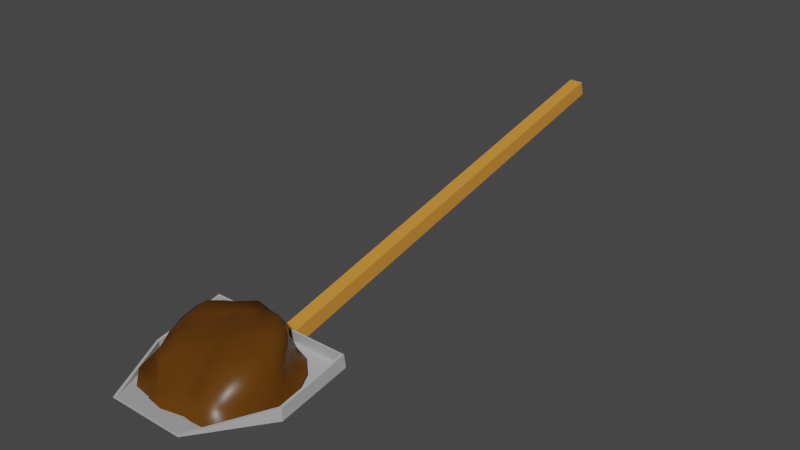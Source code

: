 # Source: Shovel.blend  (saved by Blender 3.0.42; exported with 4.5.12 LTS)
import bpy
from mathutils import Matrix  # noqa: F401  (used for matrix-valued properties, if any)

bpy.ops.wm.read_factory_settings(use_empty=True)
scene = bpy.context.scene
scene.name = 'Scene'

# ---- materials (node trees are filled in below, after node groups)
mat_shovel_handle_mat = bpy.data.materials.new('Shovel Handle_mat')
mat_shovel_handle_mat.alpha_threshold = 0.0
mat_shovel_handle_mat.use_transparent_shadow = False
mat_shovel_handle_mat.line_color = (0.0, 0.0, 0.0, 1.0)
mat_shovel_leaf_mat = bpy.data.materials.new('Shovel Leaf_mat')
mat_shovel_leaf_mat.use_transparent_shadow = False
mat_dirt_mat = bpy.data.materials.new('Dirt_mat')
mat_dirt_mat.use_transparent_shadow = False

# ---- material node trees
mat_shovel_handle_mat.use_nodes = True; mat_shovel_handle_mat.node_tree.nodes.clear()
_N = mat_shovel_handle_mat.node_tree.nodes; _L = mat_shovel_handle_mat.node_tree.links
n0 = _N.new('ShaderNodeOutputMaterial'); n0.name = 'Material Output'; n0.location = (300, 300)
n1 = _N.new('ShaderNodeBsdfPrincipled'); n1.name = 'Principled BSDF'; n1.location = (10, 300)
n1.distribution = 'GGX'
n1.subsurface_method = 'RANDOM_WALK_SKIN'
n1.inputs[0].default_value = (0.6718, 0.2638, 0.03081, 1.0)
n1.inputs[2].default_value = 0.9044
n1.inputs[3].default_value = 1.45
n1.inputs[27].default_value = (0.0, 0.0, 0.0, 1.0)
n1.inputs[28].default_value = 1.0
_L.new(n1.outputs[0], n0.inputs[0])
n0.is_active_output = True
mat_shovel_leaf_mat.use_nodes = True; mat_shovel_leaf_mat.node_tree.nodes.clear()
_N = mat_shovel_leaf_mat.node_tree.nodes; _L = mat_shovel_leaf_mat.node_tree.links
n0 = _N.new('ShaderNodeBsdfPrincipled'); n0.name = 'Principled BSDF'; n0.location = (10, 300)
n0.distribution = 'GGX'
n0.subsurface_method = 'RANDOM_WALK_SKIN'
n0.inputs[0].default_value = (0.4559, 0.4559, 0.4559, 1.0)
n0.inputs[2].default_value = 0.4204
n0.inputs[3].default_value = 1.45
n0.inputs[27].default_value = (0.0, 0.0, 0.0, 1.0)
n0.inputs[28].default_value = 1.0
n1 = _N.new('ShaderNodeOutputMaterial'); n1.name = 'Material Output'; n1.location = (300, 300)
_L.new(n0.outputs[0], n1.inputs[0])
n1.is_active_output = True
mat_dirt_mat.use_nodes = True; mat_dirt_mat.node_tree.nodes.clear()
_N = mat_dirt_mat.node_tree.nodes; _L = mat_dirt_mat.node_tree.links
n0 = _N.new('ShaderNodeBsdfPrincipled'); n0.name = 'Principled BSDF'; n0.location = (10, 300)
n0.distribution = 'GGX'
n0.subsurface_method = 'RANDOM_WALK_SKIN'
n0.inputs[0].default_value = (0.1072, 0.03942, 0.003457, 1.0)
n0.inputs[2].default_value = 0.3321
n0.inputs[3].default_value = 1.45
n0.inputs[13].default_value = 0.1985
n0.inputs[27].default_value = (0.0, 0.0, 0.0, 1.0)
n0.inputs[28].default_value = 1.0
n1 = _N.new('ShaderNodeOutputMaterial'); n1.name = 'Material Output'; n1.location = (300, 300)
_L.new(n0.outputs[0], n1.inputs[0])
n1.is_active_output = True

# ---- world
world_world = bpy.data.worlds.new('World'); scene.world = world_world
world_world.use_nodes = True; world_world.node_tree.nodes.clear()
_N = world_world.node_tree.nodes; _L = world_world.node_tree.links
n0 = _N.new('ShaderNodeOutputWorld'); n0.name = 'World Output'; n0.location = (300, 300)
n1 = _N.new('ShaderNodeBackground'); n1.name = 'Background'; n1.location = (10, 300)
n1.inputs[0].default_value = (0.05088, 0.05088, 0.05088, 1.0)
_L.new(n1.outputs[0], n0.inputs[0])
n0.is_active_output = True
world_world.color = (0.05088, 0.05088, 0.05088)
world_world.use_sun_shadow = False
world_world.sun_shadow_jitter_overblur = 0.0

# ---- meshes
me_cube = bpy.data.meshes.new('Cube')
me_cube.from_pydata([(-0.1688, 0.168, 0.008228), (-0.1748, 0.1717, 0.003014), (-0.08495, -0.168, 0.002607), (-0.09095, -0.1716, 0.001127), (-0.09095, -0.1716, 0.002607), (-0.1748, 0.1717, 0.008228), (-0.1748, 0.0, -0.02409), (-0.1748, 0.0, -0.01887), (-0.1688, 0.0, -0.01887), (0.0, 0.1717, 0.003014), (0.0, -0.1716, 0.002607), (0.0, -0.1716, 0.001127), (0.0, 0.1717, 0.008228), (0.0, -0.168, 0.002607), (0.0, 0.168, 0.008228), (0.0, 0.0, -0.02409), (0.0, 0.0, -0.01887), (-0.175, -4.477e-07, 0.006368), (-0.175, 0.1669, 0.03618), (-0.169, -4.477e-07, 0.006368), (-0.169, 0.1632, 0.03567), (0.0, 0.1669, 0.03618), (0.0, 0.1632, 0.03567), (-0.01643, 0.1717, 0.003014), (-0.01638, -0.1716, 0.002607), (-0.01598, -0.168, 0.002607), (-0.01638, 0.0, -0.02409), (-0.01638, -0.1716, 0.001127), (-0.01643, 0.1717, 0.008228), (-0.01603, 0.168, 0.008228), (-0.01598, 0.0, -0.01887), (-0.01639, 0.1669, 0.03618), (-0.01599, 0.1632, 0.03567), (-0.1748, 0.1046, -0.002362), (-0.1688, 0.1024, -0.002362), (-0.1748, 0.1046, -0.007576), (0.0, 0.1024, -0.002362), (0.0, 0.1046, -0.007576), (-0.175, 0.101, 0.02272), (-0.169, 0.0988, 0.02241), (-0.01641, 0.1046, -0.007576), (-0.01601, 0.1024, -0.002362), (0.0, 0.1798, -0.03147), (-0.01643, 0.1798, -0.03147), (0.0, 1.25, 0.2435), (-0.01643, 1.25, 0.2435), (0.0, 1.258, 0.2091), (-0.01643, 1.258, 0.2091), (0.1688, 0.168, 0.008228), (0.1748, 0.1717, 0.003014), (0.08495, -0.168, 0.002607), (0.09095, -0.1716, 0.001127), (0.09095, -0.1716, 0.002607), (0.1748, 0.1717, 0.008228), (0.1748, 0.0, -0.02409), (0.1748, 0.0, -0.01887), (0.1688, 0.0, -0.01887), (0.175, -4.477e-07, 0.006368), (0.175, 0.1669, 0.03618), (0.169, -4.477e-07, 0.006368), (0.169, 0.1632, 0.03567), (0.01643, 0.1717, 0.003014), (0.01638, -0.1716, 0.002607), (0.01598, -0.168, 0.002607), (0.01638, 0.0, -0.02409), (0.01638, -0.1716, 0.001127), (0.01643, 0.1717, 0.008228), (0.01603, 0.168, 0.008228), (0.01598, 0.0, -0.01887), (0.01639, 0.1669, 0.03618), (0.01599, 0.1632, 0.03567), (0.1748, 0.1046, -0.002362), (0.1688, 0.1024, -0.002362), (0.1748, 0.1046, -0.007576), (0.175, 0.101, 0.02272), (0.169, 0.0988, 0.02241), (0.01641, 0.1046, -0.007576), (0.01601, 0.1024, -0.002362), (0.01643, 0.1798, -0.03147), (0.01643, 1.25, 0.2435), (0.01643, 1.258, 0.2091)], [(9, 37)], [(30, 8, 2, 25), (27, 24, 4, 3), (35, 33, 5, 1), (25, 2, 4, 24), (33, 7, 17, 38), (34, 0, 20, 39), (3, 4, 7, 6), (41, 34, 8, 30), (40, 37, 15, 26), (29, 14, 22, 32), (23, 28, 12, 9), (26, 15, 11, 27), (39, 20, 18, 38), (2, 19, 17, 4), (32, 22, 21, 31), (2, 8, 19), (28, 5, 18, 31), (7, 4, 17), (12, 28, 31, 21), (20, 32, 31, 18), (6, 26, 27, 3), (1, 5, 28, 23), (0, 29, 32, 20), (35, 40, 26, 6), (36, 41, 30, 16), (13, 25, 24, 10), (11, 10, 24, 27), (16, 30, 25, 13), (14, 29, 41, 36), (1, 23, 40, 35), (19, 39, 38, 17), (29, 0, 34, 41), (8, 34, 39, 19), (5, 33, 38, 18), (6, 7, 33, 35), (43, 42, 37, 40), (40, 23, 43), (43, 23, 45, 47), (42, 43, 47, 46), (23, 9, 44, 45), (45, 44, 46, 47), (68, 63, 50, 56), (65, 51, 52, 62), (73, 49, 53, 71), (63, 62, 52, 50), (71, 74, 57, 55), (72, 75, 60, 48), (51, 54, 55, 52), (77, 68, 56, 72), (76, 64, 15, 37), (67, 70, 22, 14), (61, 9, 12, 66), (64, 65, 11, 15), (75, 74, 58, 60), (50, 52, 57, 59), (70, 69, 21, 22), (50, 59, 56), (66, 69, 58, 53), (55, 57, 52), (12, 21, 69, 66), (60, 58, 69, 70), (54, 51, 65, 64), (49, 61, 66, 53), (48, 60, 70, 67), (73, 54, 64, 76), (36, 16, 68, 77), (13, 10, 62, 63), (11, 65, 62, 10), (16, 13, 63, 68), (14, 36, 77, 67), (49, 73, 76, 61), (59, 57, 74, 75), (67, 77, 72, 48), (56, 59, 75, 72), (53, 58, 74, 71), (54, 73, 71, 55), (78, 76, 37, 42), (76, 78, 61), (78, 80, 79, 61), (42, 46, 80, 78), (61, 79, 44, 9), (79, 80, 46, 44)])
me_cube.polygons.foreach_set('material_index', [1, 1, 1, 1, 1, 1, 1, 1, 1, 1, 1, 1, 1, 1, 1, 1, 1, 1, 1, 1, 1, 1, 1, 1, 1, 1, 1, 1, 1, 1, 1, 1, 1, 1, 1, 1, 1, 0, 0, 0, 0, 1, 1, 1, 1, 1, 1, 1, 1, 1, 1, 1, 1, 1, 1, 1, 1, 1, 1, 1, 1, 1, 1, 1, 1, 1, 1, 1, 1, 1, 1, 1, 1, 1, 1, 1, 1, 1, 0, 0, 0, 0])
_uv = me_cube.uv_layers.new(name='UVMap')
_uv.uv.foreach_set('vector', [0.7581, 0.625, 0.8723, 0.625, 0.8723, 0.7473, 0.7581, 0.7473, 0.375, 0.8833, 0.625, 0.8833, 0.625, 1.0, 0.375, 1.0, 0.375, 0.2012, 0.625, 0.2012, 0.625, 0.25, 0.375, 0.25, 0.7581, 0.7473, 0.8723, 0.7473, 0.875, 0.75, 0.7583, 0.75, 0.625, 0.2012, 0.625, 0.125, 0.625, 0.125, 0.625, 0.2012, 0.8723, 0.5505, 0.8723, 0.5027, 0.8723, 0.5027, 0.8723, 0.5505, 0.375, 0.0, 0.625, 0.0, 0.625, 0.125, 0.375, 0.125, 0.7581, 0.5505, 0.8723, 0.5505, 0.8723, 0.625, 0.7581, 0.625, 0.2417, 0.5488, 0.25, 0.5488, 0.25, 0.625, 0.2417, 0.625, 0.7581, 0.5027, 0.75, 0.5027, 0.75, 0.5027, 0.7581, 0.5027, 0.375, 0.3667, 0.625, 0.3667, 0.625, 0.375, 0.375, 0.375, 0.2417, 0.625, 0.25, 0.625, 0.25, 0.75, 0.2417, 0.75, 0.8723, 0.5505, 0.8723, 0.5027, 0.875, 0.5, 0.875, 0.5488, 0.8723, 0.7473, 0.8723, 0.625, 0.875, 0.625, 0.875, 0.75, 0.7581, 0.5027, 0.75, 0.5027, 0.75, 0.5, 0.7583, 0.5, 0.8723, 0.7473, 0.8723, 0.625, 0.8723, 0.625, 0.625, 0.3667, 0.625, 0.25, 0.625, 0.25, 0.625, 0.3667, 0.625, 0.125, 0.625, 0.0, 0.625, 0.125, 0.625, 0.375, 0.625, 0.3667, 0.625, 0.3667, 0.625, 0.375, 0.8723, 0.5027, 0.7581, 0.5027, 0.7583, 0.5, 0.875, 0.5, 0.125, 0.625, 0.2417, 0.625, 0.2417, 0.75, 0.125, 0.75, 0.375, 0.25, 0.625, 0.25, 0.625, 0.3667, 0.375, 0.3667, 0.8723, 0.5027, 0.7581, 0.5027, 0.7581, 0.5027, 0.8723, 0.5027, 0.125, 0.5488, 0.2417, 0.5488, 0.2417, 0.625, 0.125, 0.625, 0.75, 0.5505, 0.7581, 0.5505, 0.7581, 0.625, 0.75, 0.625, 0.75, 0.7473, 0.7581, 0.7473, 0.7583, 0.75, 0.75, 0.75, 0.375, 0.875, 0.625, 0.875, 0.625, 0.8833, 0.375, 0.8833, 0.75, 0.625, 0.7581, 0.625, 0.7581, 0.7473, 0.75, 0.7473, 0.75, 0.5027, 0.7581, 0.5027, 0.7581, 0.5505, 0.75, 0.5505, 0.125, 0.5, 0.2417, 0.5, 0.2417, 0.5488, 0.125, 0.5488, 0.8723, 0.625, 0.8723, 0.5505, 0.875, 0.5488, 0.875, 0.625, 0.7581, 0.5027, 0.8723, 0.5027, 0.8723, 0.5505, 0.7581, 0.5505, 0.8723, 0.625, 0.8723, 0.5505, 0.8723, 0.5505, 0.8723, 0.625, 0.625, 0.25, 0.625, 0.2012, 0.625, 0.2012, 0.625, 0.25, 0.375, 0.125, 0.625, 0.125, 0.625, 0.2012, 0.375, 0.2012, 0.2417, 0.5, 0.25, 0.5, 0.25, 0.5488, 0.2417, 0.5488, 0.2417, 0.5488, 0.2417, 0.5, 0.2417, 0.5, 0.2417, 0.5, 0.2417, 0.5, 0.2417, 0.5, 0.2417, 0.5, 0.25, 0.5, 0.2417, 0.5, 0.2417, 0.5, 0.25, 0.5, 0.375, 0.3667, 0.375, 0.375, 0.375, 0.375, 0.375, 0.3667, 0.2417, 0.5, 0.375, 0.375, 0.25, 0.5, 0.2417, 0.5, 0.7581, 0.625, 0.7581, 0.7473, 0.8723, 0.7473, 0.8723, 0.625, 0.375, 0.8833, 0.375, 1.0, 0.625, 1.0, 0.625, 0.8833, 0.375, 0.2012, 0.375, 0.25, 0.625, 0.25, 0.625, 0.2012, 0.7581, 0.7473, 0.7583, 0.75, 0.875, 0.75, 0.8723, 0.7473, 0.625, 0.2012, 0.625, 0.2012, 0.625, 0.125, 0.625, 0.125, 0.8723, 0.5505, 0.8723, 0.5505, 0.8723, 0.5027, 0.8723, 0.5027, 0.375, 0.0, 0.375, 0.125, 0.625, 0.125, 0.625, 0.0, 0.7581, 0.5505, 0.7581, 0.625, 0.8723, 0.625, 0.8723, 0.5505, 0.2417, 0.5488, 0.2417, 0.625, 0.25, 0.625, 0.25, 0.5488, 0.7581, 0.5027, 0.7581, 0.5027, 0.75, 0.5027, 0.75, 0.5027, 0.375, 0.3667, 0.375, 0.375, 0.625, 0.375, 0.625, 0.3667, 0.2417, 0.625, 0.2417, 0.75, 0.25, 0.75, 0.25, 0.625, 0.8723, 0.5505, 0.875, 0.5488, 0.875, 0.5, 0.8723, 0.5027, 0.8723, 0.7473, 0.875, 0.75, 0.875, 0.625, 0.8723, 0.625, 0.7581, 0.5027, 0.7583, 0.5, 0.75, 0.5, 0.75, 0.5027, 0.8723, 0.7473, 0.8723, 0.625, 0.8723, 0.625, 0.625, 0.3667, 0.625, 0.3667, 0.625, 0.25, 0.625, 0.25, 0.625, 0.125, 0.625, 0.125, 0.625, 0.0, 0.625, 0.375, 0.625, 0.375, 0.625, 0.3667, 0.625, 0.3667, 0.8723, 0.5027, 0.875, 0.5, 0.7583, 0.5, 0.7581, 0.5027, 0.125, 0.625, 0.125, 0.75, 0.2417, 0.75, 0.2417, 0.625, 0.375, 0.25, 0.375, 0.3667, 0.625, 0.3667, 0.625, 0.25, 0.8723, 0.5027, 0.8723, 0.5027, 0.7581, 0.5027, 0.7581, 0.5027, 0.125, 0.5488, 0.125, 0.625, 0.2417, 0.625, 0.2417, 0.5488, 0.75, 0.5505, 0.75, 0.625, 0.7581, 0.625, 0.7581, 0.5505, 0.75, 0.7473, 0.75, 0.75, 0.7583, 0.75, 0.7581, 0.7473, 0.375, 0.875, 0.375, 0.8833, 0.625, 0.8833, 0.625, 0.875, 0.75, 0.625, 0.75, 0.7473, 0.7581, 0.7473, 0.7581, 0.625, 0.75, 0.5027, 0.75, 0.5505, 0.7581, 0.5505, 0.7581, 0.5027, 0.125, 0.5, 0.125, 0.5488, 0.2417, 0.5488, 0.2417, 0.5, 0.8723, 0.625, 0.875, 0.625, 0.875, 0.5488, 0.8723, 0.5505, 0.7581, 0.5027, 0.7581, 0.5505, 0.8723, 0.5505, 0.8723, 0.5027, 0.8723, 0.625, 0.8723, 0.625, 0.8723, 0.5505, 0.8723, 0.5505, 0.625, 0.25, 0.625, 0.25, 0.625, 0.2012, 0.625, 0.2012, 0.375, 0.125, 0.375, 0.2012, 0.625, 0.2012, 0.625, 0.125, 0.2417, 0.5, 0.2417, 0.5488, 0.25, 0.5488, 0.25, 0.5, 0.2417, 0.5488, 0.2417, 0.5, 0.2417, 0.5, 0.2417, 0.5, 0.2417, 0.5, 0.2417, 0.5, 0.2417, 0.5, 0.25, 0.5, 0.25, 0.5, 0.2417, 0.5, 0.2417, 0.5, 0.375, 0.3667, 0.375, 0.3667, 0.375, 0.375, 0.375, 0.375, 0.2417, 0.5, 0.2417, 0.5, 0.25, 0.5, 0.375, 0.375])
me_cube.materials.append(mat_shovel_handle_mat)
me_cube.materials.append(mat_shovel_leaf_mat)
me_cube.use_remesh_preserve_volume = False
me_cube.use_remesh_preserve_attributes = False
me_cube.use_mirror_vertex_groups = False
me_cube.update()
me_icosphere = bpy.data.meshes.new('Icosphere')
me_icosphere.from_pydata([(0.04237, -0.08041, 0.05521), (-0.09659, -0.02699, 0.04935), (-0.1175, 0.1056, 0.06777), (0.04026, 0.1507, 0.05984), (0.1419, 0.02269, 0.06498), (-0.001466, 0.096, 0.1104), (0.1435, -0.006979, 0.03369), (0.1427, -0.03905, 0.004112), (0.1608, 0.05162, 0.01547), (0.1506, 0.03291, 0.03668), (0.02328, -0.118, 0.03103), (-7.142e-05, -0.1363, 0.01589), (0.09899, -0.125, 0.01826), (0.0654, -0.1044, 0.03106), (-0.1283, -0.04164, 0.03069), (-0.1507, -0.04064, 0.004502), (-0.0927, -0.117, 0.01474), (-0.1125, -0.09281, 0.0364), (-0.1141, 0.12, 0.03913), (-0.09666, 0.1345, 0.02006), (-0.1456, 0.05235, 0.006237), (-0.1309, 0.08068, 0.03473), (0.07, 0.1445, 0.03842), (0.1026, 0.1397, 0.02864), (0.0002548, 0.1614, 0.02459), (0.02398, 0.1547, 0.03623), (0.136, -0.008443, 0.07415), (0.1202, -0.05266, 0.08275), (0.08025, -0.07856, 0.07271), (0.006133, -0.06358, 0.05315), (-0.04027, -0.09713, 0.07231), (-0.08587, -0.07345, 0.0708), (-0.1268, -0.003678, 0.06684), (-0.1381, 0.03827, 0.07492), (-0.1417, 0.0779, 0.08058), (-0.08253, 0.1305, 0.07065), (-0.0357, 0.1454, 0.06395), (0.005117, 0.1629, 0.07693), (0.06665, 0.1311, 0.06385), (0.09456, 0.1008, 0.06502), (0.1247, 0.06105, 0.06872), (0.0103, 0.05984, 0.1048), (0.02404, 0.005722, 0.1089), (0.03649, -0.04638, 0.08431), (0.113, 0.04452, 0.08694), (0.07981, 0.06714, 0.1107), (0.03618, 0.08594, 0.1015), (-0.02775, 0.07165, 0.108), (-0.05775, 0.03656, 0.09178), (-0.09531, -0.008289, 0.08598), (-0.02537, 0.1082, 0.1013), (-0.0616, 0.1136, 0.1058), (-0.09488, 0.1126, 0.09568), (0.01272, 0.1215, 0.1123), (0.02086, 0.1336, 0.08785), (0.03055, 0.1446, 0.07628), (0.05802, 0.1119, 0.1249), (0.1011, 0.08658, 0.1031), (0.06763, 0.1281, 0.09649), (-0.02113, 0.1373, 0.1118), (-0.007391, 0.1514, 0.09018), (-0.04802, 0.1299, 0.0773), (-0.0586, 0.08393, 0.0949), (-0.11, 0.08132, 0.1044), (-0.1062, 0.03906, 0.09765), (-0.02064, 0.02652, 0.09235), (-0.06014, -0.03453, 0.09306), (-0.007446, -0.01916, 0.07683), (0.05669, 0.04075, 0.1183), (0.06701, -0.01128, 0.09042), (0.09573, 0.02067, 0.09276), (0.121, 0.07294, 0.03514), (0.142, 0.09988, 0.03102), (0.09972, 0.1136, 0.04024), (-0.02168, 0.159, 0.04114), (-0.05107, 0.1553, 0.02273), (-0.06933, 0.1425, 0.04062), (-0.1421, 0.04404, 0.03629), (-0.1575, 0.005387, -0.0007127), (-0.1473, -0.003345, 0.03717), (-0.06235, -0.09072, 0.03089), (-0.04635, -0.1276, 0.01459), (-0.02208, -0.1265, 0.03922), (0.1006, -0.07821, 0.03489), (0.1214, -0.07627, 0.008341), (0.1293, -0.04278, 0.03594), (0.04635, 0.1466, 0.02129), (-0.1325, 0.09746, 0.0138), (-0.1228, -0.07586, 0.007989), (0.04635, -0.1247, 0.01383), (0.1535, 0.002759, -0.0003603)], [], [(0, 28, 43), (1, 31, 49), (2, 34, 52), (3, 37, 55), (4, 40, 44), (46, 53, 5), (45, 56, 46), (44, 57, 45), (46, 56, 53), (56, 54, 53), (45, 57, 56), (57, 58, 56), (56, 58, 54), (58, 55, 54), (44, 40, 57), (40, 39, 57), (57, 39, 58), (39, 38, 58), (58, 38, 55), (38, 3, 55), (53, 50, 5), (54, 59, 53), (55, 60, 54), (53, 59, 50), (59, 51, 50), (54, 60, 59), (60, 61, 59), (59, 61, 51), (61, 52, 51), (55, 37, 60), (37, 36, 60), (60, 36, 61), (36, 35, 61), (61, 35, 52), (35, 2, 52), (50, 47, 5), (51, 62, 50), (52, 63, 51), (50, 62, 47), (62, 48, 47), (51, 63, 62), (63, 64, 62), (62, 64, 48), (64, 49, 48), (52, 34, 63), (34, 33, 63), (63, 33, 64), (33, 32, 64), (64, 32, 49), (32, 1, 49), (47, 41, 5), (48, 65, 47), (49, 66, 48), (47, 65, 41), (65, 42, 41), (48, 66, 65), (66, 67, 65), (65, 67, 42), (67, 43, 42), (49, 31, 66), (31, 30, 66), (66, 30, 67), (30, 29, 67), (67, 29, 43), (29, 0, 43), (41, 46, 5), (42, 68, 41), (43, 69, 42), (41, 68, 46), (68, 45, 46), (42, 69, 68), (69, 70, 68), (68, 70, 45), (70, 44, 45), (43, 28, 69), (28, 27, 69), (69, 27, 70), (27, 26, 70), (70, 26, 44), (26, 4, 44), (9, 40, 4), (8, 71, 9), (9, 71, 40), (71, 39, 40), (8, 72, 71), (72, 73, 71), (71, 73, 39), (73, 38, 39), (72, 23, 73), (23, 22, 73), (73, 22, 38), (22, 3, 38), (25, 37, 3), (24, 74, 25), (25, 74, 37), (74, 36, 37), (24, 75, 74), (75, 76, 74), (74, 76, 36), (76, 35, 36), (75, 19, 76), (19, 18, 76), (76, 18, 35), (18, 2, 35), (21, 34, 2), (20, 77, 21), (21, 77, 34), (77, 33, 34), (20, 78, 77), (78, 79, 77), (77, 79, 33), (79, 32, 33), (78, 15, 79), (15, 14, 79), (79, 14, 32), (14, 1, 32), (17, 31, 1), (16, 80, 17), (17, 80, 31), (80, 30, 31), (16, 81, 80), (81, 82, 80), (80, 82, 30), (82, 29, 30), (81, 11, 82), (11, 10, 82), (82, 10, 29), (10, 0, 29), (13, 28, 0), (12, 83, 13), (13, 83, 28), (83, 27, 28), (12, 84, 83), (84, 85, 83), (83, 85, 27), (85, 26, 27), (84, 7, 85), (7, 6, 85), (85, 6, 26), (6, 4, 26), (22, 25, 3), (23, 86, 22), (22, 86, 25), (86, 24, 25), (18, 21, 2), (19, 87, 18), (18, 87, 21), (87, 20, 21), (14, 17, 1), (15, 88, 14), (14, 88, 17), (88, 16, 17), (10, 13, 0), (11, 89, 10), (10, 89, 13), (89, 12, 13), (6, 9, 4), (7, 90, 6), (6, 90, 9), (90, 8, 9)])
me_icosphere.polygons.foreach_set('use_smooth', [True] * 160)
_uv = me_icosphere.uv_layers.new(name='UVMap')
_uv.uv.foreach_set('vector', [0.1818, 0.3149, 0.2273, 0.3149, 0.2045, 0.3543, 0.0, 0.3149, 0.04545, 0.3149, 0.02273, 0.3543, 0.7273, 0.3149, 0.7727, 0.3149, 0.75, 0.3543, 0.5455, 0.3149, 0.5909, 0.3149, 0.5682, 0.3543, 0.3636, 0.3149, 0.4091, 0.3149, 0.3864, 0.3543, 0.4318, 0.433, 0.4773, 0.433, 0.4545, 0.4724, 0.4091, 0.3937, 0.4545, 0.3937, 0.4318, 0.433, 0.3864, 0.3543, 0.4318, 0.3543, 0.4091, 0.3937, 0.4318, 0.433, 0.4545, 0.3937, 0.4773, 0.433, 0.4545, 0.3937, 0.5, 0.3937, 0.4773, 0.433, 0.4091, 0.3937, 0.4318, 0.3543, 0.4545, 0.3937, 0.4318, 0.3543, 0.4773, 0.3543, 0.4545, 0.3937, 0.4545, 0.3937, 0.4773, 0.3543, 0.5, 0.3937, 0.4773, 0.3543, 0.5227, 0.3543, 0.5, 0.3937, 0.3864, 0.3543, 0.4091, 0.3149, 0.4318, 0.3543, 0.4091, 0.3149, 0.4545, 0.3149, 0.4318, 0.3543, 0.4318, 0.3543, 0.4545, 0.3149, 0.4773, 0.3543, 0.4545, 0.3149, 0.5, 0.3149, 0.4773, 0.3543, 0.4773, 0.3543, 0.5, 0.3149, 0.5227, 0.3543, 0.5, 0.3149, 0.5455, 0.3149, 0.5227, 0.3543, 0.6136, 0.433, 0.6591, 0.433, 0.6364, 0.4724, 0.5909, 0.3937, 0.6364, 0.3937, 0.6136, 0.433, 0.5682, 0.3543, 0.6136, 0.3543, 0.5909, 0.3937, 0.6136, 0.433, 0.6364, 0.3937, 0.6591, 0.433, 0.6364, 0.3937, 0.6818, 0.3937, 0.6591, 0.433, 0.5909, 0.3937, 0.6136, 0.3543, 0.6364, 0.3937, 0.6136, 0.3543, 0.6591, 0.3543, 0.6364, 0.3937, 0.6364, 0.3937, 0.6591, 0.3543, 0.6818, 0.3937, 0.6591, 0.3543, 0.7045, 0.3543, 0.6818, 0.3937, 0.5682, 0.3543, 0.5909, 0.3149, 0.6136, 0.3543, 0.5909, 0.3149, 0.6364, 0.3149, 0.6136, 0.3543, 0.6136, 0.3543, 0.6364, 0.3149, 0.6591, 0.3543, 0.6364, 0.3149, 0.6818, 0.3149, 0.6591, 0.3543, 0.6591, 0.3543, 0.6818, 0.3149, 0.7045, 0.3543, 0.6818, 0.3149, 0.7273, 0.3149, 0.7045, 0.3543, 0.7955, 0.433, 0.8409, 0.433, 0.8182, 0.4724, 0.7727, 0.3937, 0.8182, 0.3937, 0.7955, 0.433, 0.75, 0.3543, 0.7955, 0.3543, 0.7727, 0.3937, 0.7955, 0.433, 0.8182, 0.3937, 0.8409, 0.433, 0.8182, 0.3937, 0.8636, 0.3937, 0.8409, 0.433, 0.7727, 0.3937, 0.7955, 0.3543, 0.8182, 0.3937, 0.7955, 0.3543, 0.8409, 0.3543, 0.8182, 0.3937, 0.8182, 0.3937, 0.8409, 0.3543, 0.8636, 0.3937, 0.8409, 0.3543, 0.8864, 0.3543, 0.8636, 0.3937, 0.75, 0.3543, 0.7727, 0.3149, 0.7955, 0.3543, 0.7727, 0.3149, 0.8182, 0.3149, 0.7955, 0.3543, 0.7955, 0.3543, 0.8182, 0.3149, 0.8409, 0.3543, 0.8182, 0.3149, 0.8636, 0.3149, 0.8409, 0.3543, 0.8409, 0.3543, 0.8636, 0.3149, 0.8864, 0.3543, 0.8636, 0.3149, 0.9091, 0.3149, 0.8864, 0.3543, 0.06818, 0.433, 0.1136, 0.433, 0.09091, 0.4724, 0.04545, 0.3937, 0.09091, 0.3937, 0.06818, 0.433, 0.02273, 0.3543, 0.06818, 0.3543, 0.04545, 0.3937, 0.06818, 0.433, 0.09091, 0.3937, 0.1136, 0.433, 0.09091, 0.3937, 0.1364, 0.3937, 0.1136, 0.433, 0.04545, 0.3937, 0.06818, 0.3543, 0.09091, 0.3937, 0.06818, 0.3543, 0.1136, 0.3543, 0.09091, 0.3937, 0.09091, 0.3937, 0.1136, 0.3543, 0.1364, 0.3937, 0.1136, 0.3543, 0.1591, 0.3543, 0.1364, 0.3937, 0.02273, 0.3543, 0.04545, 0.3149, 0.06818, 0.3543, 0.04545, 0.3149, 0.09091, 0.3149, 0.06818, 0.3543, 0.06818, 0.3543, 0.09091, 0.3149, 0.1136, 0.3543, 0.09091, 0.3149, 0.1364, 0.3149, 0.1136, 0.3543, 0.1136, 0.3543, 0.1364, 0.3149, 0.1591, 0.3543, 0.1364, 0.3149, 0.1818, 0.3149, 0.1591, 0.3543, 0.25, 0.433, 0.2955, 0.433, 0.2727, 0.4724, 0.2273, 0.3937, 0.2727, 0.3937, 0.25, 0.433, 0.2045, 0.3543, 0.25, 0.3543, 0.2273, 0.3937, 0.25, 0.433, 0.2727, 0.3937, 0.2955, 0.433, 0.2727, 0.3937, 0.3182, 0.3937, 0.2955, 0.433, 0.2273, 0.3937, 0.25, 0.3543, 0.2727, 0.3937, 0.25, 0.3543, 0.2955, 0.3543, 0.2727, 0.3937, 0.2727, 0.3937, 0.2955, 0.3543, 0.3182, 0.3937, 0.2955, 0.3543, 0.3409, 0.3543, 0.3182, 0.3937, 0.2045, 0.3543, 0.2273, 0.3149, 0.25, 0.3543, 0.2273, 0.3149, 0.2727, 0.3149, 0.25, 0.3543, 0.25, 0.3543, 0.2727, 0.3149, 0.2955, 0.3543, 0.2727, 0.3149, 0.3182, 0.3149, 0.2955, 0.3543, 0.2955, 0.3543, 0.3182, 0.3149, 0.3409, 0.3543, 0.3182, 0.3149, 0.3636, 0.3149, 0.3409, 0.3543, 0.3864, 0.2756, 0.4091, 0.3149, 0.3636, 0.3149, 0.4091, 0.2362, 0.4318, 0.2756, 0.3864, 0.2756, 0.3864, 0.2756, 0.4318, 0.2756, 0.4091, 0.3149, 0.4318, 0.2756, 0.4545, 0.3149, 0.4091, 0.3149, 0.4091, 0.2362, 0.4545, 0.2362, 0.4318, 0.2756, 0.4545, 0.2362, 0.4773, 0.2756, 0.4318, 0.2756, 0.4318, 0.2756, 0.4773, 0.2756, 0.4545, 0.3149, 0.4773, 0.2756, 0.5, 0.3149, 0.4545, 0.3149, 0.4545, 0.2362, 0.5, 0.2362, 0.4773, 0.2756, 0.5, 0.2362, 0.5227, 0.2756, 0.4773, 0.2756, 0.4773, 0.2756, 0.5227, 0.2756, 0.5, 0.3149, 0.5227, 0.2756, 0.5455, 0.3149, 0.5, 0.3149, 0.5682, 0.2756, 0.5909, 0.3149, 0.5455, 0.3149, 0.5909, 0.2362, 0.6136, 0.2756, 0.5682, 0.2756, 0.5682, 0.2756, 0.6136, 0.2756, 0.5909, 0.3149, 0.6136, 0.2756, 0.6364, 0.3149, 0.5909, 0.3149, 0.5909, 0.2362, 0.6364, 0.2362, 0.6136, 0.2756, 0.6364, 0.2362, 0.6591, 0.2756, 0.6136, 0.2756, 0.6136, 0.2756, 0.6591, 0.2756, 0.6364, 0.3149, 0.6591, 0.2756, 0.6818, 0.3149, 0.6364, 0.3149, 0.6364, 0.2362, 0.6818, 0.2362, 0.6591, 0.2756, 0.6818, 0.2362, 0.7045, 0.2756, 0.6591, 0.2756, 0.6591, 0.2756, 0.7045, 0.2756, 0.6818, 0.3149, 0.7045, 0.2756, 0.7273, 0.3149, 0.6818, 0.3149, 0.75, 0.2756, 0.7727, 0.3149, 0.7273, 0.3149, 0.7727, 0.2362, 0.7955, 0.2756, 0.75, 0.2756, 0.75, 0.2756, 0.7955, 0.2756, 0.7727, 0.3149, 0.7955, 0.2756, 0.8182, 0.3149, 0.7727, 0.3149, 0.7727, 0.2362, 0.8182, 0.2362, 0.7955, 0.2756, 0.8182, 0.2362, 0.8409, 0.2756, 0.7955, 0.2756, 0.7955, 0.2756, 0.8409, 0.2756, 0.8182, 0.3149, 0.8409, 0.2756, 0.8636, 0.3149, 0.8182, 0.3149, 0.8182, 0.2362, 0.8636, 0.2362, 0.8409, 0.2756, 0.8636, 0.2362, 0.8864, 0.2756, 0.8409, 0.2756, 0.8409, 0.2756, 0.8864, 0.2756, 0.8636, 0.3149, 0.8864, 0.2756, 0.9091, 0.3149, 0.8636, 0.3149, 0.02273, 0.2756, 0.04545, 0.3149, 0.0, 0.3149, 0.04545, 0.2362, 0.06818, 0.2756, 0.02273, 0.2756, 0.02273, 0.2756, 0.06818, 0.2756, 0.04545, 0.3149, 0.06818, 0.2756, 0.09091, 0.3149, 0.04545, 0.3149, 0.04545, 0.2362, 0.09091, 0.2362, 0.06818, 0.2756, 0.09091, 0.2362, 0.1136, 0.2756, 0.06818, 0.2756, 0.06818, 0.2756, 0.1136, 0.2756, 0.09091, 0.3149, 0.1136, 0.2756, 0.1364, 0.3149, 0.09091, 0.3149, 0.09091, 0.2362, 0.1364, 0.2362, 0.1136, 0.2756, 0.1364, 0.2362, 0.1591, 0.2756, 0.1136, 0.2756, 0.1136, 0.2756, 0.1591, 0.2756, 0.1364, 0.3149, 0.1591, 0.2756, 0.1818, 0.3149, 0.1364, 0.3149, 0.2045, 0.2756, 0.2273, 0.3149, 0.1818, 0.3149, 0.2273, 0.2362, 0.25, 0.2756, 0.2045, 0.2756, 0.2045, 0.2756, 0.25, 0.2756, 0.2273, 0.3149, 0.25, 0.2756, 0.2727, 0.3149, 0.2273, 0.3149, 0.2273, 0.2362, 0.2727, 0.2362, 0.25, 0.2756, 0.2727, 0.2362, 0.2955, 0.2756, 0.25, 0.2756, 0.25, 0.2756, 0.2955, 0.2756, 0.2727, 0.3149, 0.2955, 0.2756, 0.3182, 0.3149, 0.2727, 0.3149, 0.2727, 0.2362, 0.3182, 0.2362, 0.2955, 0.2756, 0.3182, 0.2362, 0.3409, 0.2756, 0.2955, 0.2756, 0.2955, 0.2756, 0.3409, 0.2756, 0.3182, 0.3149, 0.3409, 0.2756, 0.3636, 0.3149, 0.3182, 0.3149, 0.5227, 0.2756, 0.5682, 0.2756, 0.5455, 0.3149, 0.5, 0.2362, 0.5455, 0.2362, 0.5227, 0.2756, 0.5227, 0.2756, 0.5455, 0.2362, 0.5682, 0.2756, 0.5455, 0.2362, 0.5909, 0.2362, 0.5682, 0.2756, 0.7045, 0.2756, 0.75, 0.2756, 0.7273, 0.3149, 0.6818, 0.2362, 0.7273, 0.2362, 0.7045, 0.2756, 0.7045, 0.2756, 0.7273, 0.2362, 0.75, 0.2756, 0.7273, 0.2362, 0.7727, 0.2362, 0.75, 0.2756, 0.8864, 0.2756, 0.9318, 0.2756, 0.9091, 0.3149, 0.8636, 0.2362, 0.9091, 0.2362, 0.8864, 0.2756, 0.8864, 0.2756, 0.9091, 0.2362, 0.9318, 0.2756, 0.9091, 0.2362, 0.9545, 0.2362, 0.9318, 0.2756, 0.1591, 0.2756, 0.2045, 0.2756, 0.1818, 0.3149, 0.1364, 0.2362, 0.1818, 0.2362, 0.1591, 0.2756, 0.1591, 0.2756, 0.1818, 0.2362, 0.2045, 0.2756, 0.1818, 0.2362, 0.2273, 0.2362, 0.2045, 0.2756, 0.3409, 0.2756, 0.3864, 0.2756, 0.3636, 0.3149, 0.3182, 0.2362, 0.3636, 0.2362, 0.3409, 0.2756, 0.3409, 0.2756, 0.3636, 0.2362, 0.3864, 0.2756, 0.3636, 0.2362, 0.4091, 0.2362, 0.3864, 0.2756])
me_icosphere.materials.append(mat_dirt_mat)
me_icosphere.use_remesh_fix_poles = True
me_icosphere.use_remesh_preserve_attributes = False
me_icosphere.update()

# ---- objects
ob_shovel = bpy.data.objects.new('Shovel', me_cube)
ob_dirt = bpy.data.objects.new('Dirt', me_icosphere)

# ---- transforms, parenting, visibility, modifiers, constraints
ob_shovel.location = (0.0, 0.0, 0.0)
ob_shovel.lock_rotations_4d = False
ob_shovel.empty_display_type = 'ARROWS'
ob_shovel.lineart.crease_threshold = 0.0
ob_dirt.location = (0.0, 0.0, -0.01887)

# ---- collection membership
scene.collection.objects.link(ob_shovel)
scene.collection.objects.link(ob_dirt)

# ---- scene / render settings (as saved in the file)
scene.frame_start = 1; scene.frame_end = 250; scene.frame_set(1)
scene.render.engine = 'BLENDER_EEVEE_NEXT'
scene.cycles.sampling_pattern = 'TABULATED_SOBOL'
scene.cycles.use_light_tree = False
scene.view_settings.view_transform = 'Filmic'
bpy.context.view_layer.update()

# ---- added for rendering (the .blend has no active camera and no usable light): camera, sun
cam_auto = bpy.data.cameras.new('AutoCamera')
cam_auto.lens = 50.0
cam_auto.sensor_width = 36.0
cam_auto.clip_end = 1000.0
ob_auto_camera = bpy.data.objects.new('AutoCamera', cam_auto)
scene.collection.objects.link(ob_auto_camera)
ob_auto_camera.location = (1.38568, -1.11947, 1.21458)
ob_auto_camera.rotation_euler = (1.09748, -7.21219e-08, 0.694738)
scene.camera = ob_auto_camera
light_auto_sun = bpy.data.lights.new('AutoSun', 'SUN')
light_auto_sun.energy = 3.0
light_auto_sun.angle = 0.0523599
ob_auto_sun = bpy.data.objects.new('AutoSun', light_auto_sun)
scene.collection.objects.link(ob_auto_sun)
ob_auto_sun.rotation_euler = (0.872665, 0.174533, 0.523599)
bpy.context.view_layer.update()

